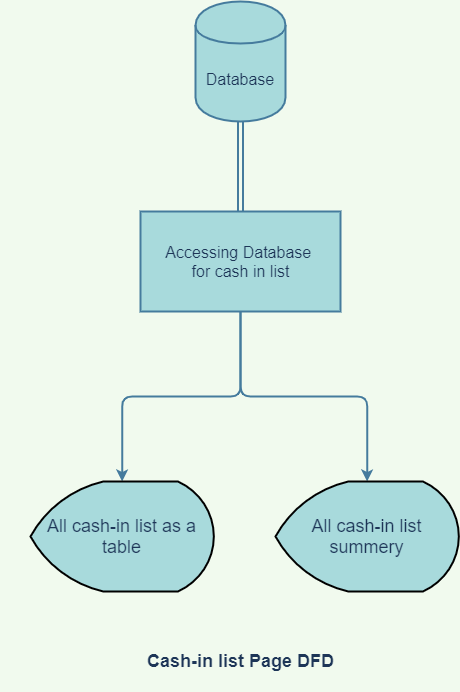

The diagram above was exported from draw.io. Its source (the exported page's mxGraphModel, read from the mxfile embedded in the PNG):
<mxGraphModel dx="864" dy="637" grid="1" gridSize="10" guides="1" tooltips="1" connect="1" arrows="1" fold="1" page="1" pageScale="1" pageWidth="1600" pageHeight="900" background="#F1FAEE" math="0" shadow="0">
  <root>
    <mxCell id="0" />
    <mxCell id="1" parent="0" />
    <mxCell id="7" style="edgeStyle=orthogonalEdgeStyle;curved=0;rounded=1;sketch=0;orthogonalLoop=1;jettySize=auto;html=1;fontColor=#1D3557;strokeColor=#457B9D;strokeWidth=2;fillColor=#A8DADC;" edge="1" parent="1" source="8" target="10">
      <mxGeometry relative="1" as="geometry">
        <mxPoint x="70" y="590" as="targetPoint" />
      </mxGeometry>
    </mxCell>
    <mxCell id="14" style="edgeStyle=orthogonalEdgeStyle;curved=0;rounded=1;sketch=0;orthogonalLoop=1;jettySize=auto;html=1;entryX=0.5;entryY=0;entryDx=0;entryDy=0;entryPerimeter=0;fontColor=#1D3557;strokeColor=#457B9D;fillColor=#A8DADC;strokeWidth=2;" edge="1" parent="1" source="8" target="13">
      <mxGeometry relative="1" as="geometry" />
    </mxCell>
    <mxCell id="8" value="&lt;font style=&quot;font-size: 16px&quot;&gt;Accessing Database &lt;br&gt;for cash in list&lt;/font&gt;" style="html=1;dashed=0;whitespace=wrap;rounded=0;sketch=0;fontColor=#1D3557;strokeColor=#457B9D;strokeWidth=2;fillColor=#A8DADC;" vertex="1" parent="1">
      <mxGeometry x="205" y="240" width="200" height="100" as="geometry" />
    </mxCell>
    <mxCell id="15" style="edgeStyle=orthogonalEdgeStyle;shape=link;curved=0;rounded=1;sketch=0;orthogonalLoop=1;jettySize=auto;html=1;fontColor=#1D3557;strokeColor=#457B9D;strokeWidth=2;fillColor=#A8DADC;entryX=0.5;entryY=0;entryDx=0;entryDy=0;" edge="1" parent="1" source="9" target="8">
      <mxGeometry relative="1" as="geometry">
        <mxPoint x="305" y="240" as="targetPoint" />
      </mxGeometry>
    </mxCell>
    <mxCell id="9" value="&lt;font style=&quot;font-size: 16px&quot;&gt;Database&lt;/font&gt;" style="shape=cylinder;whiteSpace=wrap;html=1;boundedLbl=1;backgroundOutline=1;rounded=0;sketch=0;fontColor=#1D3557;strokeColor=#457B9D;strokeWidth=2;fillColor=#A8DADC;" vertex="1" parent="1">
      <mxGeometry x="260" y="30" width="90" height="120" as="geometry" />
    </mxCell>
    <mxCell id="10" value="&lt;font style=&quot;font-size: 18px&quot;&gt;All cash-in list as a table&lt;/font&gt;" style="strokeWidth=2;html=1;shape=mxgraph.flowchart.display;whiteSpace=wrap;rounded=0;sketch=0;fontColor=#1D3557;fillColor=#A8DADC;" vertex="1" parent="1">
      <mxGeometry x="95" y="510" width="183.33" height="110" as="geometry" />
    </mxCell>
    <mxCell id="11" value="&lt;font style=&quot;font-size: 18px&quot;&gt;&lt;b&gt;Cash-in list Page DFD&lt;br&gt;&lt;br&gt;&lt;/b&gt;&lt;/font&gt;" style="text;html=1;align=center;verticalAlign=middle;resizable=0;points=[];autosize=1;strokeColor=none;fontColor=#1D3557;" vertex="1" parent="1">
      <mxGeometry x="205" y="680" width="200" height="40" as="geometry" />
    </mxCell>
    <mxCell id="12" value="&amp;nbsp; &amp;nbsp;" style="text;html=1;align=center;verticalAlign=middle;resizable=0;points=[];autosize=1;strokeColor=none;fontColor=#1D3557;" vertex="1" parent="1">
      <mxGeometry x="65" y="240" width="30" height="20" as="geometry" />
    </mxCell>
    <mxCell id="13" value="&lt;span style=&quot;font-size: 18px&quot;&gt;All cash-in list summery&lt;/span&gt;" style="strokeWidth=2;html=1;shape=mxgraph.flowchart.display;whiteSpace=wrap;rounded=0;sketch=0;fontColor=#1D3557;fillColor=#A8DADC;" vertex="1" parent="1">
      <mxGeometry x="340" y="510" width="183.33" height="110" as="geometry" />
    </mxCell>
  </root>
</mxGraphModel>